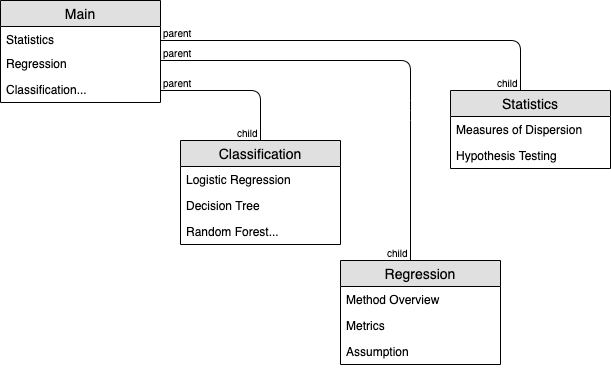

The diagram above was exported from draw.io. Its source (the exported page's mxGraphModel, read from the mxfile embedded in the PNG):
<mxGraphModel dx="932" dy="307" grid="1" gridSize="10" guides="1" tooltips="1" connect="1" arrows="1" fold="1" page="1" pageScale="1" pageWidth="850" pageHeight="1100" math="0" shadow="0">
  <root>
    <mxCell id="0" />
    <mxCell id="1" parent="0" />
    <mxCell id="p9xC42ukvC6F6lvpL1GD-5" value="Main" style="swimlane;fontStyle=0;childLayout=stackLayout;horizontal=1;startSize=26;fillColor=#e0e0e0;horizontalStack=0;resizeParent=1;resizeParentMax=0;resizeLast=0;collapsible=1;marginBottom=0;swimlaneFillColor=#ffffff;align=center;fontSize=14;" vertex="1" parent="1">
      <mxGeometry x="20" y="20" width="160" height="102" as="geometry">
        <mxRectangle x="20" y="20" width="60" height="26" as="alternateBounds" />
      </mxGeometry>
    </mxCell>
    <mxCell id="p9xC42ukvC6F6lvpL1GD-6" value="Statistics" style="text;strokeColor=none;fillColor=none;spacingLeft=4;spacingRight=4;overflow=hidden;rotatable=0;points=[[0,0.5],[1,0.5]];portConstraint=eastwest;fontSize=12;" vertex="1" parent="p9xC42ukvC6F6lvpL1GD-5">
      <mxGeometry y="26" width="160" height="24" as="geometry" />
    </mxCell>
    <mxCell id="p9xC42ukvC6F6lvpL1GD-7" value="Regression" style="text;strokeColor=none;fillColor=none;spacingLeft=4;spacingRight=4;overflow=hidden;rotatable=0;points=[[0,0.5],[1,0.5]];portConstraint=eastwest;fontSize=12;" vertex="1" parent="p9xC42ukvC6F6lvpL1GD-5">
      <mxGeometry y="50" width="160" height="26" as="geometry" />
    </mxCell>
    <mxCell id="p9xC42ukvC6F6lvpL1GD-8" value="Classification..." style="text;strokeColor=none;fillColor=none;spacingLeft=4;spacingRight=4;overflow=hidden;rotatable=0;points=[[0,0.5],[1,0.5]];portConstraint=eastwest;fontSize=12;" vertex="1" parent="p9xC42ukvC6F6lvpL1GD-5">
      <mxGeometry y="76" width="160" height="26" as="geometry" />
    </mxCell>
    <mxCell id="p9xC42ukvC6F6lvpL1GD-18" value="" style="endArrow=none;html=1;edgeStyle=orthogonalEdgeStyle;" edge="1" parent="1" target="p9xC42ukvC6F6lvpL1GD-21">
      <mxGeometry relative="1" as="geometry">
        <mxPoint x="180" y="110" as="sourcePoint" />
        <mxPoint x="260" y="190" as="targetPoint" />
      </mxGeometry>
    </mxCell>
    <mxCell id="p9xC42ukvC6F6lvpL1GD-19" value="parent" style="resizable=0;html=1;align=left;verticalAlign=bottom;labelBackgroundColor=#ffffff;fontSize=10;" connectable="0" vertex="1" parent="p9xC42ukvC6F6lvpL1GD-18">
      <mxGeometry x="-1" relative="1" as="geometry" />
    </mxCell>
    <mxCell id="p9xC42ukvC6F6lvpL1GD-20" value="child" style="resizable=0;html=1;align=right;verticalAlign=bottom;labelBackgroundColor=#ffffff;fontSize=10;" connectable="0" vertex="1" parent="p9xC42ukvC6F6lvpL1GD-18">
      <mxGeometry x="1" relative="1" as="geometry" />
    </mxCell>
    <mxCell id="p9xC42ukvC6F6lvpL1GD-21" value="Classification" style="swimlane;fontStyle=0;childLayout=stackLayout;horizontal=1;startSize=26;fillColor=#e0e0e0;horizontalStack=0;resizeParent=1;resizeParentMax=0;resizeLast=0;collapsible=1;marginBottom=0;swimlaneFillColor=#ffffff;align=center;fontSize=14;" vertex="1" parent="1">
      <mxGeometry x="200" y="160" width="160" height="104" as="geometry" />
    </mxCell>
    <mxCell id="p9xC42ukvC6F6lvpL1GD-22" value="Logistic Regression" style="text;strokeColor=none;fillColor=none;spacingLeft=4;spacingRight=4;overflow=hidden;rotatable=0;points=[[0,0.5],[1,0.5]];portConstraint=eastwest;fontSize=12;" vertex="1" parent="p9xC42ukvC6F6lvpL1GD-21">
      <mxGeometry y="26" width="160" height="26" as="geometry" />
    </mxCell>
    <mxCell id="p9xC42ukvC6F6lvpL1GD-23" value="Decision Tree" style="text;strokeColor=none;fillColor=none;spacingLeft=4;spacingRight=4;overflow=hidden;rotatable=0;points=[[0,0.5],[1,0.5]];portConstraint=eastwest;fontSize=12;" vertex="1" parent="p9xC42ukvC6F6lvpL1GD-21">
      <mxGeometry y="52" width="160" height="26" as="geometry" />
    </mxCell>
    <mxCell id="p9xC42ukvC6F6lvpL1GD-24" value="Random Forest..." style="text;strokeColor=none;fillColor=none;spacingLeft=4;spacingRight=4;overflow=hidden;rotatable=0;points=[[0,0.5],[1,0.5]];portConstraint=eastwest;fontSize=12;" vertex="1" parent="p9xC42ukvC6F6lvpL1GD-21">
      <mxGeometry y="78" width="160" height="26" as="geometry" />
    </mxCell>
    <mxCell id="p9xC42ukvC6F6lvpL1GD-25" value="" style="endArrow=none;html=1;edgeStyle=orthogonalEdgeStyle;" edge="1" parent="1">
      <mxGeometry relative="1" as="geometry">
        <mxPoint x="180" y="80" as="sourcePoint" />
        <mxPoint x="430" y="280" as="targetPoint" />
        <Array as="points">
          <mxPoint x="430" y="80" />
          <mxPoint x="430" y="130" />
        </Array>
      </mxGeometry>
    </mxCell>
    <mxCell id="p9xC42ukvC6F6lvpL1GD-26" value="parent" style="resizable=0;html=1;align=left;verticalAlign=bottom;labelBackgroundColor=#ffffff;fontSize=10;" connectable="0" vertex="1" parent="p9xC42ukvC6F6lvpL1GD-25">
      <mxGeometry x="-1" relative="1" as="geometry" />
    </mxCell>
    <mxCell id="p9xC42ukvC6F6lvpL1GD-27" value="child" style="resizable=0;html=1;align=right;verticalAlign=bottom;labelBackgroundColor=#ffffff;fontSize=10;" connectable="0" vertex="1" parent="p9xC42ukvC6F6lvpL1GD-25">
      <mxGeometry x="1" relative="1" as="geometry" />
    </mxCell>
    <mxCell id="p9xC42ukvC6F6lvpL1GD-28" value="Regression" style="swimlane;fontStyle=0;childLayout=stackLayout;horizontal=1;startSize=26;fillColor=#e0e0e0;horizontalStack=0;resizeParent=1;resizeParentMax=0;resizeLast=0;collapsible=1;marginBottom=0;swimlaneFillColor=#ffffff;align=center;fontSize=14;" vertex="1" parent="1">
      <mxGeometry x="360" y="280" width="160" height="104" as="geometry" />
    </mxCell>
    <mxCell id="p9xC42ukvC6F6lvpL1GD-29" value="Method Overview" style="text;strokeColor=none;fillColor=none;spacingLeft=4;spacingRight=4;overflow=hidden;rotatable=0;points=[[0,0.5],[1,0.5]];portConstraint=eastwest;fontSize=12;" vertex="1" parent="p9xC42ukvC6F6lvpL1GD-28">
      <mxGeometry y="26" width="160" height="26" as="geometry" />
    </mxCell>
    <mxCell id="p9xC42ukvC6F6lvpL1GD-30" value="Metrics" style="text;strokeColor=none;fillColor=none;spacingLeft=4;spacingRight=4;overflow=hidden;rotatable=0;points=[[0,0.5],[1,0.5]];portConstraint=eastwest;fontSize=12;" vertex="1" parent="p9xC42ukvC6F6lvpL1GD-28">
      <mxGeometry y="52" width="160" height="26" as="geometry" />
    </mxCell>
    <mxCell id="p9xC42ukvC6F6lvpL1GD-31" value="Assumption" style="text;strokeColor=none;fillColor=none;spacingLeft=4;spacingRight=4;overflow=hidden;rotatable=0;points=[[0,0.5],[1,0.5]];portConstraint=eastwest;fontSize=12;" vertex="1" parent="p9xC42ukvC6F6lvpL1GD-28">
      <mxGeometry y="78" width="160" height="26" as="geometry" />
    </mxCell>
    <mxCell id="p9xC42ukvC6F6lvpL1GD-35" value="" style="endArrow=none;html=1;edgeStyle=orthogonalEdgeStyle;" edge="1" parent="1" target="p9xC42ukvC6F6lvpL1GD-38">
      <mxGeometry relative="1" as="geometry">
        <mxPoint x="180" y="60" as="sourcePoint" />
        <mxPoint x="560" y="110" as="targetPoint" />
        <Array as="points">
          <mxPoint x="540" y="60" />
        </Array>
      </mxGeometry>
    </mxCell>
    <mxCell id="p9xC42ukvC6F6lvpL1GD-36" value="parent" style="resizable=0;html=1;align=left;verticalAlign=bottom;labelBackgroundColor=#ffffff;fontSize=10;" connectable="0" vertex="1" parent="p9xC42ukvC6F6lvpL1GD-35">
      <mxGeometry x="-1" relative="1" as="geometry" />
    </mxCell>
    <mxCell id="p9xC42ukvC6F6lvpL1GD-37" value="child" style="resizable=0;html=1;align=right;verticalAlign=bottom;labelBackgroundColor=#ffffff;fontSize=10;" connectable="0" vertex="1" parent="p9xC42ukvC6F6lvpL1GD-35">
      <mxGeometry x="1" relative="1" as="geometry" />
    </mxCell>
    <mxCell id="p9xC42ukvC6F6lvpL1GD-38" value="Statistics" style="swimlane;fontStyle=0;childLayout=stackLayout;horizontal=1;startSize=26;fillColor=#e0e0e0;horizontalStack=0;resizeParent=1;resizeParentMax=0;resizeLast=0;collapsible=1;marginBottom=0;swimlaneFillColor=#ffffff;align=center;fontSize=14;" vertex="1" parent="1">
      <mxGeometry x="470" y="110" width="160" height="78" as="geometry" />
    </mxCell>
    <mxCell id="p9xC42ukvC6F6lvpL1GD-39" value="Measures of Dispersion" style="text;strokeColor=none;fillColor=none;spacingLeft=4;spacingRight=4;overflow=hidden;rotatable=0;points=[[0,0.5],[1,0.5]];portConstraint=eastwest;fontSize=12;" vertex="1" parent="p9xC42ukvC6F6lvpL1GD-38">
      <mxGeometry y="26" width="160" height="26" as="geometry" />
    </mxCell>
    <mxCell id="p9xC42ukvC6F6lvpL1GD-40" value="Hypothesis Testing" style="text;strokeColor=none;fillColor=none;spacingLeft=4;spacingRight=4;overflow=hidden;rotatable=0;points=[[0,0.5],[1,0.5]];portConstraint=eastwest;fontSize=12;" vertex="1" parent="p9xC42ukvC6F6lvpL1GD-38">
      <mxGeometry y="52" width="160" height="26" as="geometry" />
    </mxCell>
  </root>
</mxGraphModel>